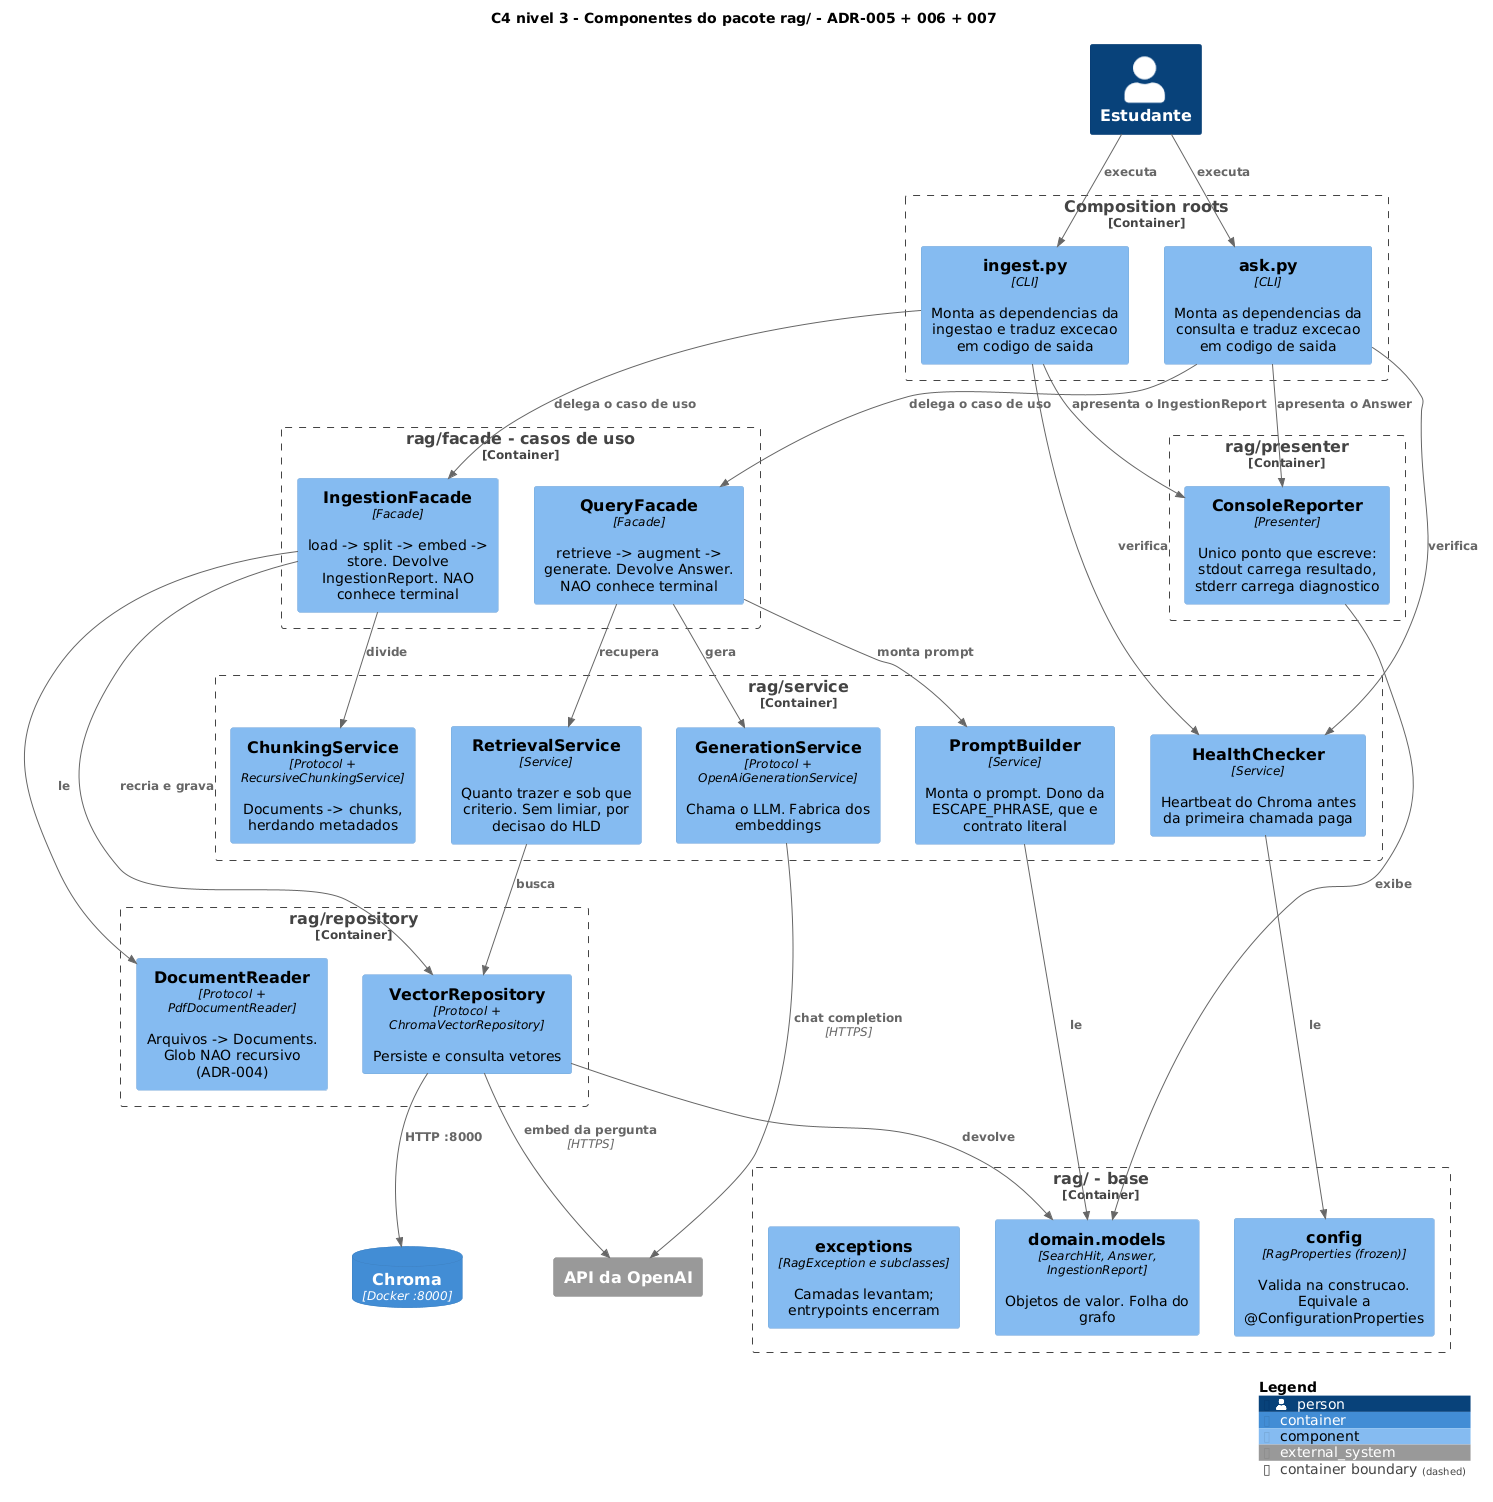

The diagram above was rendered by PlantUML. Its source (embedded in the PNG):
@startuml componente
!include https://raw.githubusercontent.com/plantuml-stdlib/C4-PlantUML/v2.10.0/C4_Component.puml

title C4 nivel 3 - Componentes do pacote rag/ - ADR-005 + 006 + 007

Person(estudante, "Estudante")

Container_Boundary(roots, "Composition roots") {
    Component(ingest, "ingest.py", "CLI", "Monta as dependencias da ingestao e traduz excecao em codigo de saida")
    Component(ask, "ask.py", "CLI", "Monta as dependencias da consulta e traduz excecao em codigo de saida")
}

Container_Boundary(facade, "rag/facade - casos de uso") {
    Component(ifacade, "IngestionFacade", "Facade", "load -> split -> embed -> store. Devolve IngestionReport. NAO conhece terminal")
    Component(qfacade, "QueryFacade", "Facade", "retrieve -> augment -> generate. Devolve Answer. NAO conhece terminal")
}

Container_Boundary(service, "rag/service") {
    Component(health, "HealthChecker", "Service", "Heartbeat do Chroma antes da primeira chamada paga")
    Component(chunking, "ChunkingService", "Protocol + RecursiveChunkingService", "Documents -> chunks, herdando metadados")
    Component(retrieval, "RetrievalService", "Service", "Quanto trazer e sob que criterio. Sem limiar, por decisao do HLD")
    Component(prompt, "PromptBuilder", "Service", "Monta o prompt. Dono da ESCAPE_PHRASE, que e contrato literal")
    Component(generation, "GenerationService", "Protocol + OpenAiGenerationService", "Chama o LLM. Fabrica dos embeddings")
}

Container_Boundary(repository, "rag/repository") {
    Component(reader, "DocumentReader", "Protocol + PdfDocumentReader", "Arquivos -> Documents. Glob NAO recursivo (ADR-004)")
    Component(vector, "VectorRepository", "Protocol + ChromaVectorRepository", "Persiste e consulta vetores")
}

Container_Boundary(presenter, "rag/presenter") {
    Component(reporter, "ConsoleReporter", "Presenter", "Unico ponto que escreve: stdout carrega resultado, stderr carrega diagnostico")
}

Container_Boundary(base, "rag/ - base") {
    Component(models, "domain.models", "SearchHit, Answer, IngestionReport", "Objetos de valor. Folha do grafo")
    Component(config, "config", "RagProperties (frozen)", "Valida na construcao. Equivale a @ConfigurationProperties")
    Component(exceptions, "exceptions", "RagException e subclasses", "Camadas levantam; entrypoints encerram")
}

ContainerDb(chroma, "Chroma", "Docker :8000")
System_Ext(openai, "API da OpenAI")

Rel(estudante, ingest, "executa")
Rel(estudante, ask, "executa")

Rel(ingest, ifacade, "delega o caso de uso")
Rel(ask, qfacade, "delega o caso de uso")

Rel(ifacade, reader, "le")
Rel(ifacade, chunking, "divide")
Rel(ifacade, vector, "recria e grava")
Rel(qfacade, retrieval, "recupera")
Rel(qfacade, prompt, "monta prompt")
Rel(qfacade, generation, "gera")

Rel(retrieval, vector, "busca")
Rel(vector, models, "devolve")
Rel(prompt, models, "le")
Rel(reporter, models, "exibe")

Rel(vector, chroma, "HTTP :8000")
Rel(vector, openai, "embed da pergunta", "HTTPS")
Rel(generation, openai, "chat completion", "HTTPS")

Rel(ingest, health, "verifica")
Rel(ask, health, "verifica")
Rel(health, config, "le")

Rel(ingest, reporter, "apresenta o IngestionReport")
Rel(ask, reporter, "apresenta o Answer")

SHOW_LEGEND()
@enduml